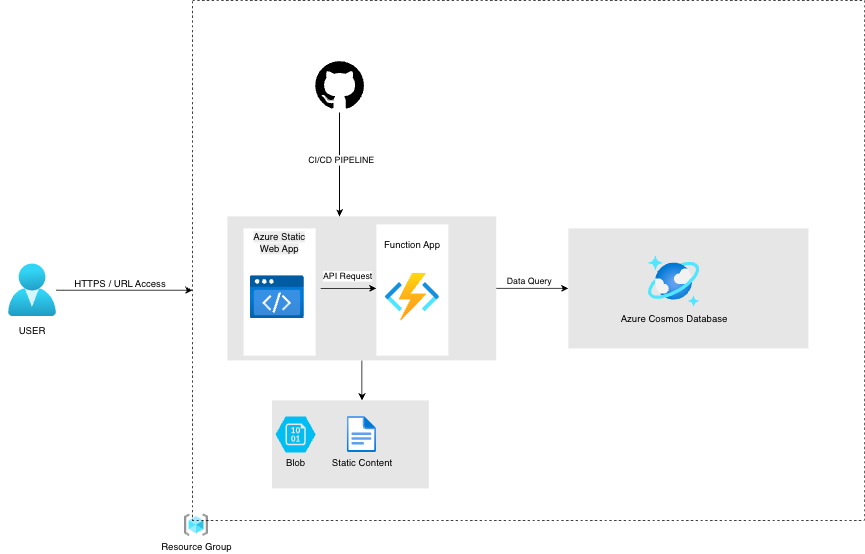

The diagram above was exported from draw.io. Its source (the exported page's mxGraphModel, read from the mxfile embedded in the PNG):
<mxGraphModel dx="1220" dy="830" grid="1" gridSize="10" guides="1" tooltips="1" connect="1" arrows="1" fold="1" page="1" pageScale="1" pageWidth="827" pageHeight="1169" math="0" shadow="0">
  <root>
    <mxCell id="0" />
    <mxCell id="1" parent="0" />
    <mxCell id="iEHv5x0XQu3TuZLH8k1S-7" edge="1" parent="1" source="rHMRhhfsmZjwr-JyM9iI-25" style="edgeStyle=orthogonalEdgeStyle;rounded=0;orthogonalLoop=1;jettySize=auto;html=1;" value="">
      <mxGeometry relative="1" as="geometry">
        <mxPoint x="472" y="680" as="targetPoint" />
      </mxGeometry>
    </mxCell>
    <mxCell id="iEHv5x0XQu3TuZLH8k1S-16" edge="1" parent="1" source="rHMRhhfsmZjwr-JyM9iI-25" style="edgeStyle=orthogonalEdgeStyle;rounded=0;orthogonalLoop=1;jettySize=auto;html=1;" target="rHMRhhfsmZjwr-JyM9iI-26" value="">
      <mxGeometry relative="1" as="geometry" />
    </mxCell>
    <mxCell id="rHMRhhfsmZjwr-JyM9iI-25" parent="1" style="rounded=0;whiteSpace=wrap;html=1;dashed=1;labelBackgroundColor=none;fillColor=#E6E6E6;strokeColor=none;" value="" vertex="1">
      <mxGeometry height="180" width="336" x="303.74" y="450" as="geometry" />
    </mxCell>
    <mxCell id="rHMRhhfsmZjwr-JyM9iI-24" parent="1" style="rounded=0;whiteSpace=wrap;html=1;dashed=1;fillColor=#E6E6E6;strokeColor=none;labelBackgroundColor=none;" value="" vertex="1">
      <mxGeometry height="110" width="196" x="359.51" y="680" as="geometry" />
    </mxCell>
    <mxCell id="rHMRhhfsmZjwr-JyM9iI-15" parent="1" style="verticalLabelPosition=bottom;html=1;verticalAlign=top;align=center;strokeColor=none;fillColor=#00BEF2;shape=mxgraph.azure.storage_blob;labelBackgroundColor=none;" value="Blob" vertex="1">
      <mxGeometry height="45" width="50" x="364" y="700" as="geometry" />
    </mxCell>
    <mxCell id="rHMRhhfsmZjwr-JyM9iI-21" parent="1" style="aspect=fixed;html=1;points=[];align=center;image;fontSize=12;image=img/lib/azure2/general/File.svg;labelBackgroundColor=none;" value="Static Content" vertex="1">
      <mxGeometry height="45" width="36.51" x="453.49" y="700" as="geometry" />
    </mxCell>
    <mxCell id="rHMRhhfsmZjwr-JyM9iI-23" parent="1" style="aspect=fixed;html=1;points=[];align=center;image;fontSize=12;image=img/lib/azure2/general/Resource_Groups.svg;dashed=1;fillColor=none;labelBackgroundColor=none;" value="Resource Group" vertex="1">
      <mxGeometry height="28.24" width="30" x="250" y="821.76" as="geometry" />
    </mxCell>
    <mxCell id="rHMRhhfsmZjwr-JyM9iI-32" connectable="0" parent="1" style="group;labelBackgroundColor=none;strokeColor=none;" value="" vertex="1">
      <mxGeometry height="164" width="90" x="490" y="460" as="geometry" />
    </mxCell>
    <mxCell id="rHMRhhfsmZjwr-JyM9iI-29" parent="rHMRhhfsmZjwr-JyM9iI-32" style="rounded=0;whiteSpace=wrap;html=1;dashed=1;labelBackgroundColor=none;fillColor=#FFFFFF;labelPosition=center;verticalLabelPosition=top;align=center;verticalAlign=bottom;spacingTop=0;spacingBottom=-35;strokeColor=none;" value="Function App" vertex="1">
      <mxGeometry height="164" width="90" as="geometry" />
    </mxCell>
    <mxCell id="rHMRhhfsmZjwr-JyM9iI-9" parent="rHMRhhfsmZjwr-JyM9iI-32" style="aspect=fixed;html=1;points=[];align=center;image;fontSize=12;image=img/lib/azure2/compute/Function_Apps.svg;labelPosition=center;verticalLabelPosition=top;verticalAlign=bottom;labelBackgroundColor=none;" value="" vertex="1">
      <mxGeometry height="60" width="68" x="11" y="60.855345911949684" as="geometry" />
    </mxCell>
    <mxCell id="rHMRhhfsmZjwr-JyM9iI-33" connectable="0" parent="1" style="group;labelBackgroundColor=none;strokeColor=none;" value="" vertex="1">
      <mxGeometry height="159" width="90" x="324" y="465" as="geometry" />
    </mxCell>
    <mxCell id="rHMRhhfsmZjwr-JyM9iI-28" parent="rHMRhhfsmZjwr-JyM9iI-33" style="rounded=0;whiteSpace=wrap;html=1;dashed=1;labelBackgroundColor=none;fillColor=#FFFFFF;labelPosition=center;verticalLabelPosition=top;align=center;verticalAlign=bottom;spacingTop=0;spacingBottom=-35;strokeColor=none;" value="&lt;meta charset=&quot;utf-8&quot;&gt;&lt;span style=&quot;color: rgb(0, 0, 0); font-family: Helvetica; font-size: 12px; font-style: normal; font-variant-ligatures: normal; font-variant-caps: normal; font-weight: 400; letter-spacing: normal; orphans: 2; text-align: center; text-indent: 0px; text-transform: none; widows: 2; word-spacing: 0px; -webkit-text-stroke-width: 0px; white-space: normal; background-color: rgb(236, 236, 236); text-decoration-thickness: initial; text-decoration-style: initial; text-decoration-color: initial; display: inline !important; float: none;&quot;&gt;Azure Static Web App&lt;/span&gt;" vertex="1">
      <mxGeometry height="159" width="90" as="geometry" />
    </mxCell>
    <mxCell id="SCKRyBnpz_Tq_1JnmuAp-5" parent="rHMRhhfsmZjwr-JyM9iI-33" style="image;aspect=fixed;html=1;points=[];align=center;fontSize=12;image=img/lib/azure2/preview/Static_Apps.svg;" value="" vertex="1">
      <mxGeometry height="54" width="68" x="8" y="59" as="geometry" />
    </mxCell>
    <mxCell id="-X691ST315V3n6Ed_qC9-8" connectable="0" parent="1" style="group;labelBackgroundColor=none;strokeColor=none;" value="" vertex="1">
      <mxGeometry height="371.76" width="370" x="730" y="450" as="geometry" />
    </mxCell>
    <mxCell id="rHMRhhfsmZjwr-JyM9iI-26" parent="-X691ST315V3n6Ed_qC9-8" style="rounded=0;whiteSpace=wrap;html=1;dashed=1;labelBackgroundColor=none;fillColor=#E6E6E6;strokeColor=none;" value="" vertex="1">
      <mxGeometry height="150" width="300" y="15" as="geometry" />
    </mxCell>
    <mxCell id="rHMRhhfsmZjwr-JyM9iI-18" parent="-X691ST315V3n6Ed_qC9-8" style="aspect=fixed;html=1;points=[];align=center;image;fontSize=12;image=img/lib/azure2/databases/Azure_Cosmos_DB.svg;labelBackgroundColor=none;" value="Azure Cosmos Database" vertex="1">
      <mxGeometry height="64" width="64" x="100" y="49.5" as="geometry" />
    </mxCell>
    <mxCell id="iEHv5x0XQu3TuZLH8k1S-24" connectable="0" parent="-X691ST315V3n6Ed_qC9-8" style="edgeLabel;html=1;align=center;verticalAlign=middle;resizable=0;points=[];" value="Data Query" vertex="1">
      <mxGeometry x="-50" y="80" as="geometry" />
    </mxCell>
    <mxCell id="iEHv5x0XQu3TuZLH8k1S-3" edge="1" parent="1" source="SCKRyBnpz_Tq_1JnmuAp-1" style="edgeStyle=orthogonalEdgeStyle;rounded=0;orthogonalLoop=1;jettySize=auto;html=1;" target="rHMRhhfsmZjwr-JyM9iI-22" value="">
      <mxGeometry relative="1" as="geometry">
        <Array as="points">
          <mxPoint x="300" y="542" />
          <mxPoint x="300" y="542" />
        </Array>
      </mxGeometry>
    </mxCell>
    <mxCell id="SCKRyBnpz_Tq_1JnmuAp-1" parent="1" style="image;aspect=fixed;html=1;points=[];align=center;fontSize=12;image=img/lib/azure2/identity/Users.svg;" value="" vertex="1">
      <mxGeometry height="65.63" width="60" x="30" y="509.5" as="geometry" />
    </mxCell>
    <mxCell id="SCKRyBnpz_Tq_1JnmuAp-4" parent="1" style="shape=image;html=1;verticalAlign=top;verticalLabelPosition=bottom;labelBackgroundColor=#ffffff;imageAspect=0;aspect=fixed;image=https://icons.diagrams.net/icon-cache1/Picons_Social-2097/github_rounded-685.svg" value="" vertex="1">
      <mxGeometry height="70" width="70" x="409.51" y="250" as="geometry" />
    </mxCell>
    <mxCell id="iEHv5x0XQu3TuZLH8k1S-17" edge="1" parent="1" style="edgeStyle=orthogonalEdgeStyle;rounded=0;orthogonalLoop=1;jettySize=auto;html=1;" value="">
      <mxGeometry relative="1" as="geometry">
        <Array as="points">
          <mxPoint x="444" y="320" />
          <mxPoint x="444" y="320" />
        </Array>
        <mxPoint x="443.89" y="400" as="sourcePoint" />
        <mxPoint x="443.89" y="450" as="targetPoint" />
      </mxGeometry>
    </mxCell>
    <mxCell id="iEHv5x0XQu3TuZLH8k1S-19" connectable="0" parent="iEHv5x0XQu3TuZLH8k1S-17" style="edgeLabel;html=1;align=center;verticalAlign=middle;resizable=0;points=[];" value="CI/CD PIPELINE" vertex="1">
      <mxGeometry relative="1" x="-0.8036" y="-1" as="geometry">
        <mxPoint y="-1" as="offset" />
      </mxGeometry>
    </mxCell>
    <mxCell id="iEHv5x0XQu3TuZLH8k1S-20" edge="1" parent="1" style="edgeStyle=orthogonalEdgeStyle;rounded=0;orthogonalLoop=1;jettySize=auto;html=1;" value="">
      <mxGeometry relative="1" as="geometry">
        <Array as="points">
          <mxPoint x="450" y="540" />
          <mxPoint x="450" y="540" />
        </Array>
        <mxPoint x="420" y="540" as="sourcePoint" />
        <mxPoint x="490" y="540" as="targetPoint" />
      </mxGeometry>
    </mxCell>
    <mxCell id="iEHv5x0XQu3TuZLH8k1S-23" connectable="0" parent="iEHv5x0XQu3TuZLH8k1S-20" style="edgeLabel;html=1;align=center;verticalAlign=middle;resizable=0;points=[];" value="API Request" vertex="1">
      <mxGeometry relative="1" x="0.1071" y="-2" as="geometry">
        <mxPoint x="-5" y="-18" as="offset" />
      </mxGeometry>
    </mxCell>
    <mxCell id="iEHv5x0XQu3TuZLH8k1S-21" parent="1" style="text;html=1;whiteSpace=wrap;strokeColor=none;fillColor=none;align=center;verticalAlign=middle;rounded=0;" value="&amp;nbsp; &amp;nbsp;&amp;nbsp;&lt;div&gt;&amp;nbsp; &amp;nbsp; &amp;nbsp; USER&lt;/div&gt;" vertex="1">
      <mxGeometry height="30" width="60" x="20" y="570" as="geometry" />
    </mxCell>
    <mxCell id="iEHv5x0XQu3TuZLH8k1S-22" parent="1" style="text;html=1;whiteSpace=wrap;strokeColor=none;fillColor=none;align=center;verticalAlign=middle;rounded=0;" value="HTTPS / URL Access" vertex="1">
      <mxGeometry height="30" width="120" x="110" y="520" as="geometry" />
    </mxCell>
    <mxCell id="rHMRhhfsmZjwr-JyM9iI-22" parent="1" style="rounded=0;whiteSpace=wrap;html=1;fillColor=none;dashed=1;labelBackgroundColor=none;" value="&lt;span style=&quot;color: rgba(0, 0, 0, 0); font-family: monospace; font-size: 0px; text-align: start; text-wrap-mode: nowrap;&quot;&gt;%3CmxGraphModel%3E%3Croot%3E%3CmxCell%20id%3D%220%22%2F%3E%3CmxCell%20id%3D%221%22%20parent%3D%220%22%2F%3E%3CmxCell%20id%3D%222%22%20connectable%3D%220%22%20parent%3D%221%22%20style%3D%22edgeLabel%3Bhtml%3D1%3Balign%3Dcenter%3BverticalAlign%3Dmiddle%3Bresizable%3D0%3Bpoints%3D%5B%5D%3B%22%20value%3D%22API%20Request%22%20vertex%3D%221%22%3E%3CmxGeometry%20x%3D%22453.75%22%20y%3D%22524%22%20as%3D%22geometry%22%2F%3E%3C%2FmxCell%3E%3C%2Froot%3E%3C%2FmxGraphModel%3E&lt;/span&gt;" vertex="1">
      <mxGeometry height="650" width="840" x="260" y="180" as="geometry" />
    </mxCell>
  </root>
</mxGraphModel>